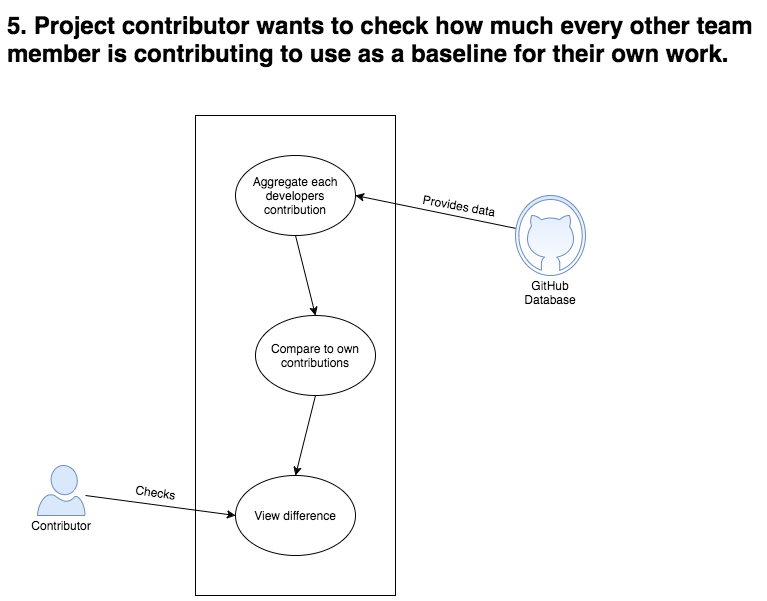

The diagram above was exported from draw.io. Its source (the exported page's mxGraphModel, read from the mxfile embedded in the PNG):
<mxGraphModel dx="1430" dy="674" grid="1" gridSize="10" guides="1" tooltips="1" connect="1" arrows="1" fold="1" page="1" pageScale="1" pageWidth="850" pageHeight="1100" math="0" shadow="0">
  <root>
    <mxCell id="0" />
    <mxCell id="1" parent="0" />
    <mxCell id="e4a9d057ddd674e-2" value="" style="whiteSpace=wrap;html=1;" vertex="1" parent="1">
      <mxGeometry x="200" y="120" width="200" height="480" as="geometry" />
    </mxCell>
    <mxCell id="e4a9d057ddd674e-3" value="" style="endArrow=classic;html=1;entryX=0;entryY=0.5;" edge="1" parent="1" target="4caca53d067e583c-3">
      <mxGeometry width="50" height="50" relative="1" as="geometry">
        <mxPoint x="90" y="500" as="sourcePoint" />
        <mxPoint x="230" y="430" as="targetPoint" />
      </mxGeometry>
    </mxCell>
    <mxCell id="e4a9d057ddd674e-4" value="&lt;div&gt;Checks&lt;/div&gt;" style="text;html=1;strokeColor=none;fillColor=none;align=center;verticalAlign=middle;whiteSpace=wrap;rotation=7.9;" vertex="1" parent="1">
      <mxGeometry x="140" y="487" width="40" height="20" as="geometry" />
    </mxCell>
    <mxCell id="e4a9d057ddd674e-5" value="" style="verticalLabelPosition=bottom;html=1;verticalAlign=top;strokeColor=#6c8ebf;fillColor=#dae8fc;shape=mxgraph.azure.github_code;fontFamily=Helvetica;fontSize=12;fontColor=#000000;align=center;gradientColor=#ffffff;" vertex="1" parent="1">
      <mxGeometry x="520" y="200" width="70" height="80" as="geometry" />
    </mxCell>
    <mxCell id="e4a9d057ddd674e-6" value="GitHub Database&lt;div&gt;&lt;br&gt;&lt;/div&gt;" style="text;html=1;strokeColor=none;fillColor=none;align=center;verticalAlign=middle;whiteSpace=wrap;" vertex="1" parent="1">
      <mxGeometry x="535" y="294" width="40" height="20" as="geometry" />
    </mxCell>
    <mxCell id="e4a9d057ddd674e-7" value="" style="endArrow=classic;html=1;entryX=1;entryY=0.5;" edge="1" parent="1" source="e4a9d057ddd674e-5" target="4caca53d067e583c-1">
      <mxGeometry width="50" height="50" relative="1" as="geometry">
        <mxPoint x="500" y="270" as="sourcePoint" />
        <mxPoint x="550" y="220" as="targetPoint" />
      </mxGeometry>
    </mxCell>
    <mxCell id="e4a9d057ddd674e-8" value="" style="verticalLabelPosition=bottom;html=1;verticalAlign=top;strokeColor=#6c8ebf;fillColor=#dae8fc;shape=mxgraph.azure.user;" vertex="1" parent="1">
      <mxGeometry x="42" y="470" width="47.5" height="50" as="geometry" />
    </mxCell>
    <mxCell id="e4a9d057ddd674e-12" value="Contributor" style="text;html=1;strokeColor=none;fillColor=none;align=center;verticalAlign=middle;whiteSpace=wrap;" vertex="1" parent="1">
      <mxGeometry x="46" y="520" width="40" height="20" as="geometry" />
    </mxCell>
    <mxCell id="e4a9d057ddd674e-16" value="&lt;font style=&quot;font-size: 24px&quot;&gt;&lt;b&gt;5. Project contributor wants to check how much every other team&amp;nbsp;&lt;/b&gt;&lt;/font&gt;&lt;div&gt;&lt;font style=&quot;font-size: 24px&quot;&gt;&lt;b&gt;member is contributing to use as a baseline for their own work.&lt;/b&gt;&lt;/font&gt;&lt;/div&gt;" style="text;html=1;" vertex="1" parent="1">
      <mxGeometry x="10" y="10" width="680" height="30" as="geometry" />
    </mxCell>
    <mxCell id="4caca53d067e583c-1" value="Aggregate each developers contribution" style="ellipse;whiteSpace=wrap;html=1;gradientColor=none;" vertex="1" parent="1">
      <mxGeometry x="240" y="160" width="120" height="80" as="geometry" />
    </mxCell>
    <mxCell id="4caca53d067e583c-2" value="Compare to own contributions" style="ellipse;whiteSpace=wrap;html=1;gradientColor=none;" vertex="1" parent="1">
      <mxGeometry x="260" y="320" width="120" height="80" as="geometry" />
    </mxCell>
    <mxCell id="4caca53d067e583c-3" value="View difference" style="ellipse;whiteSpace=wrap;html=1;gradientColor=none;" vertex="1" parent="1">
      <mxGeometry x="240" y="480" width="120" height="80" as="geometry" />
    </mxCell>
    <mxCell id="4caca53d067e583c-7" value="" style="endArrow=classic;html=1;entryX=0.5;entryY=0;exitX=0.5;exitY=1;" edge="1" parent="1" source="4caca53d067e583c-1" target="4caca53d067e583c-2">
      <mxGeometry width="50" height="50" relative="1" as="geometry">
        <mxPoint x="300" y="310" as="sourcePoint" />
        <mxPoint x="350" y="260" as="targetPoint" />
      </mxGeometry>
    </mxCell>
    <mxCell id="4caca53d067e583c-8" value="" style="endArrow=classic;html=1;entryX=0.5;entryY=0;exitX=0.5;exitY=1;" edge="1" parent="1" source="4caca53d067e583c-2" target="4caca53d067e583c-3">
      <mxGeometry width="50" height="50" relative="1" as="geometry">
        <mxPoint x="350" y="250" as="sourcePoint" />
        <mxPoint x="370" y="330" as="targetPoint" />
      </mxGeometry>
    </mxCell>
    <mxCell id="4caca53d067e583c-12" value="Provides data" style="text;html=1;resizable=0;points=[];autosize=1;align=left;verticalAlign=top;spacingTop=-4;rotation=10;" vertex="1" parent="1">
      <mxGeometry x="425" y="202" width="90" height="20" as="geometry" />
    </mxCell>
  </root>
</mxGraphModel>